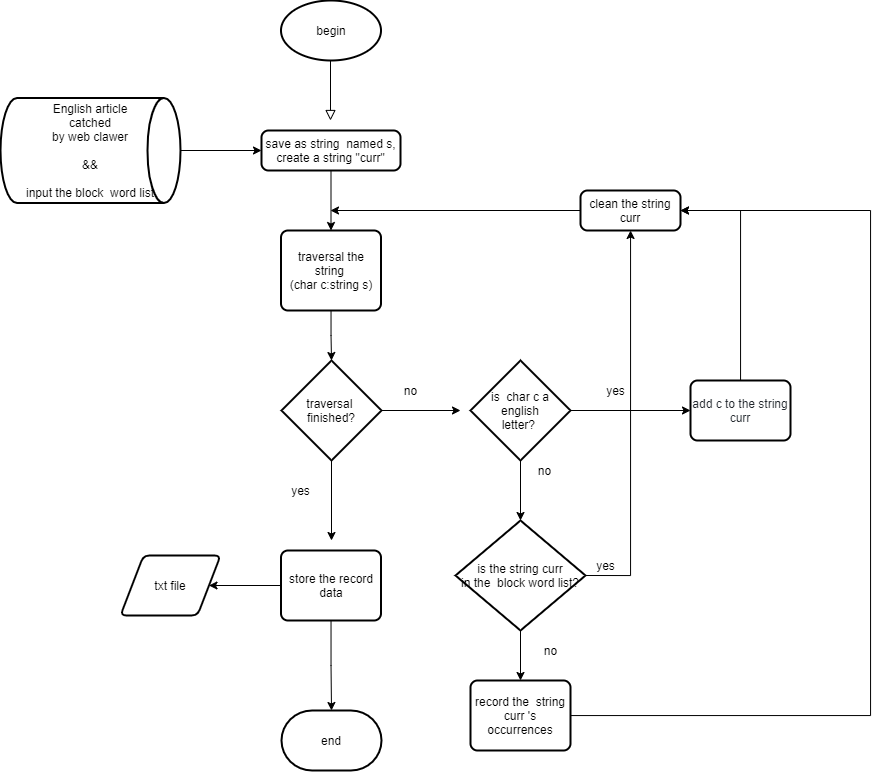

The diagram above was exported from draw.io. Its source (the exported page's mxGraphModel, read from the mxfile embedded in the PNG):
<mxGraphModel dx="1795" dy="1640" grid="1" gridSize="10" guides="1" tooltips="1" connect="1" arrows="1" fold="1" page="1" pageScale="1" pageWidth="827" pageHeight="1169" math="0" shadow="0">
  <root>
    <mxCell id="WIyWlLk6GJQsqaUBKTNV-0" />
    <mxCell id="WIyWlLk6GJQsqaUBKTNV-1" parent="WIyWlLk6GJQsqaUBKTNV-0" />
    <mxCell id="WIyWlLk6GJQsqaUBKTNV-2" value="" style="rounded=0;html=1;jettySize=auto;orthogonalLoop=1;fontSize=11;endArrow=block;endFill=0;endSize=8;strokeWidth=1;shadow=0;labelBackgroundColor=none;edgeStyle=orthogonalEdgeStyle;" parent="WIyWlLk6GJQsqaUBKTNV-1" edge="1">
      <mxGeometry relative="1" as="geometry">
        <mxPoint x="200" y="50" as="sourcePoint" />
        <mxPoint x="200" y="110" as="targetPoint" />
      </mxGeometry>
    </mxCell>
    <mxCell id="sB1Qpc8SMpAsl8TfiBa0-4" value="" style="edgeStyle=orthogonalEdgeStyle;rounded=0;orthogonalLoop=1;jettySize=auto;html=1;" edge="1" parent="WIyWlLk6GJQsqaUBKTNV-1" source="sB1Qpc8SMpAsl8TfiBa0-0" target="sB1Qpc8SMpAsl8TfiBa0-2">
      <mxGeometry relative="1" as="geometry" />
    </mxCell>
    <mxCell id="sB1Qpc8SMpAsl8TfiBa0-0" value="English article&lt;br&gt;catched&lt;br&gt;by web clawer&lt;br&gt;&lt;br&gt;&amp;amp;&amp;amp;&lt;br&gt;&lt;br&gt;input the block&amp;nbsp; word list" style="strokeWidth=2;html=1;shape=mxgraph.flowchart.direct_data;whiteSpace=wrap;" vertex="1" parent="WIyWlLk6GJQsqaUBKTNV-1">
      <mxGeometry x="-130" y="87.5" width="180" height="105" as="geometry" />
    </mxCell>
    <mxCell id="sB1Qpc8SMpAsl8TfiBa0-9" value="" style="edgeStyle=orthogonalEdgeStyle;rounded=0;orthogonalLoop=1;jettySize=auto;html=1;" edge="1" parent="WIyWlLk6GJQsqaUBKTNV-1" source="sB1Qpc8SMpAsl8TfiBa0-2" target="sB1Qpc8SMpAsl8TfiBa0-6">
      <mxGeometry relative="1" as="geometry" />
    </mxCell>
    <mxCell id="sB1Qpc8SMpAsl8TfiBa0-2" value="save as string&amp;nbsp; named s,&lt;br&gt;create a string &quot;curr&quot;" style="rounded=1;whiteSpace=wrap;html=1;absoluteArcSize=1;arcSize=14;strokeWidth=2;" vertex="1" parent="WIyWlLk6GJQsqaUBKTNV-1">
      <mxGeometry x="131" y="120" width="139" height="40" as="geometry" />
    </mxCell>
    <mxCell id="sB1Qpc8SMpAsl8TfiBa0-5" value="&lt;span&gt;begin&lt;/span&gt;" style="strokeWidth=2;html=1;shape=mxgraph.flowchart.start_1;whiteSpace=wrap;" vertex="1" parent="WIyWlLk6GJQsqaUBKTNV-1">
      <mxGeometry x="150.5" y="-10" width="100" height="60" as="geometry" />
    </mxCell>
    <mxCell id="sB1Qpc8SMpAsl8TfiBa0-10" value="" style="edgeStyle=orthogonalEdgeStyle;rounded=0;orthogonalLoop=1;jettySize=auto;html=1;" edge="1" parent="WIyWlLk6GJQsqaUBKTNV-1" source="sB1Qpc8SMpAsl8TfiBa0-6" target="sB1Qpc8SMpAsl8TfiBa0-8">
      <mxGeometry relative="1" as="geometry" />
    </mxCell>
    <mxCell id="sB1Qpc8SMpAsl8TfiBa0-6" value="traversal the string&amp;nbsp;&lt;br&gt;(char c:string s)" style="rounded=1;whiteSpace=wrap;html=1;absoluteArcSize=1;arcSize=14;strokeWidth=2;" vertex="1" parent="WIyWlLk6GJQsqaUBKTNV-1">
      <mxGeometry x="150.5" y="220" width="100" height="80" as="geometry" />
    </mxCell>
    <mxCell id="sB1Qpc8SMpAsl8TfiBa0-12" style="edgeStyle=orthogonalEdgeStyle;rounded=0;orthogonalLoop=1;jettySize=auto;html=1;" edge="1" parent="WIyWlLk6GJQsqaUBKTNV-1" source="sB1Qpc8SMpAsl8TfiBa0-8">
      <mxGeometry relative="1" as="geometry">
        <mxPoint x="330" y="400" as="targetPoint" />
      </mxGeometry>
    </mxCell>
    <mxCell id="sB1Qpc8SMpAsl8TfiBa0-15" style="edgeStyle=orthogonalEdgeStyle;rounded=0;orthogonalLoop=1;jettySize=auto;html=1;" edge="1" parent="WIyWlLk6GJQsqaUBKTNV-1" source="sB1Qpc8SMpAsl8TfiBa0-8">
      <mxGeometry relative="1" as="geometry">
        <mxPoint x="201" y="530" as="targetPoint" />
      </mxGeometry>
    </mxCell>
    <mxCell id="sB1Qpc8SMpAsl8TfiBa0-8" value="traversal&amp;nbsp; finished?" style="strokeWidth=2;html=1;shape=mxgraph.flowchart.decision;whiteSpace=wrap;" vertex="1" parent="WIyWlLk6GJQsqaUBKTNV-1">
      <mxGeometry x="151" y="350" width="100" height="100" as="geometry" />
    </mxCell>
    <mxCell id="sB1Qpc8SMpAsl8TfiBa0-13" value="no" style="text;html=1;align=center;verticalAlign=middle;resizable=0;points=[];autosize=1;strokeColor=none;fillColor=none;" vertex="1" parent="WIyWlLk6GJQsqaUBKTNV-1">
      <mxGeometry x="265" y="370" width="30" height="20" as="geometry" />
    </mxCell>
    <mxCell id="sB1Qpc8SMpAsl8TfiBa0-18" style="edgeStyle=orthogonalEdgeStyle;rounded=0;orthogonalLoop=1;jettySize=auto;html=1;entryX=0;entryY=0.5;entryDx=0;entryDy=0;" edge="1" parent="WIyWlLk6GJQsqaUBKTNV-1" source="sB1Qpc8SMpAsl8TfiBa0-14" target="sB1Qpc8SMpAsl8TfiBa0-17">
      <mxGeometry relative="1" as="geometry" />
    </mxCell>
    <mxCell id="sB1Qpc8SMpAsl8TfiBa0-20" style="edgeStyle=orthogonalEdgeStyle;rounded=0;orthogonalLoop=1;jettySize=auto;html=1;" edge="1" parent="WIyWlLk6GJQsqaUBKTNV-1" source="sB1Qpc8SMpAsl8TfiBa0-14">
      <mxGeometry relative="1" as="geometry">
        <mxPoint x="390" y="510" as="targetPoint" />
      </mxGeometry>
    </mxCell>
    <mxCell id="sB1Qpc8SMpAsl8TfiBa0-14" value="is&amp;nbsp; char c a english&lt;br&gt;letter?&amp;nbsp;" style="strokeWidth=2;html=1;shape=mxgraph.flowchart.decision;whiteSpace=wrap;" vertex="1" parent="WIyWlLk6GJQsqaUBKTNV-1">
      <mxGeometry x="340" y="350" width="100" height="100" as="geometry" />
    </mxCell>
    <mxCell id="sB1Qpc8SMpAsl8TfiBa0-16" value="yes" style="text;html=1;align=center;verticalAlign=middle;resizable=0;points=[];autosize=1;strokeColor=none;fillColor=none;" vertex="1" parent="WIyWlLk6GJQsqaUBKTNV-1">
      <mxGeometry x="155" y="470" width="30" height="20" as="geometry" />
    </mxCell>
    <mxCell id="sB1Qpc8SMpAsl8TfiBa0-39" style="edgeStyle=orthogonalEdgeStyle;rounded=0;orthogonalLoop=1;jettySize=auto;html=1;entryX=1;entryY=0.5;entryDx=0;entryDy=0;" edge="1" parent="WIyWlLk6GJQsqaUBKTNV-1" source="sB1Qpc8SMpAsl8TfiBa0-17" target="sB1Qpc8SMpAsl8TfiBa0-35">
      <mxGeometry relative="1" as="geometry">
        <mxPoint x="590" y="200" as="targetPoint" />
        <Array as="points">
          <mxPoint x="610" y="200" />
        </Array>
      </mxGeometry>
    </mxCell>
    <mxCell id="sB1Qpc8SMpAsl8TfiBa0-17" value="&lt;font color=&quot;#24292f&quot;&gt;&lt;span style=&quot;background-color: rgb(255 , 255 , 255)&quot;&gt;add c to the string curr&lt;/span&gt;&lt;/font&gt;" style="rounded=1;whiteSpace=wrap;html=1;absoluteArcSize=1;arcSize=14;strokeWidth=2;" vertex="1" parent="WIyWlLk6GJQsqaUBKTNV-1">
      <mxGeometry x="560" y="370" width="100" height="60" as="geometry" />
    </mxCell>
    <mxCell id="sB1Qpc8SMpAsl8TfiBa0-19" value="yes" style="text;html=1;align=center;verticalAlign=middle;resizable=0;points=[];autosize=1;strokeColor=none;fillColor=none;" vertex="1" parent="WIyWlLk6GJQsqaUBKTNV-1">
      <mxGeometry x="470" y="370" width="30" height="20" as="geometry" />
    </mxCell>
    <mxCell id="sB1Qpc8SMpAsl8TfiBa0-21" value="no&lt;br&gt;" style="text;html=1;align=center;verticalAlign=middle;resizable=0;points=[];autosize=1;strokeColor=none;fillColor=none;" vertex="1" parent="WIyWlLk6GJQsqaUBKTNV-1">
      <mxGeometry x="399" y="450" width="30" height="20" as="geometry" />
    </mxCell>
    <mxCell id="sB1Qpc8SMpAsl8TfiBa0-24" style="edgeStyle=orthogonalEdgeStyle;rounded=0;orthogonalLoop=1;jettySize=auto;html=1;" edge="1" parent="WIyWlLk6GJQsqaUBKTNV-1" source="sB1Qpc8SMpAsl8TfiBa0-22">
      <mxGeometry relative="1" as="geometry">
        <mxPoint x="390" y="670" as="targetPoint" />
      </mxGeometry>
    </mxCell>
    <mxCell id="sB1Qpc8SMpAsl8TfiBa0-42" style="edgeStyle=orthogonalEdgeStyle;rounded=0;orthogonalLoop=1;jettySize=auto;html=1;exitX=1;exitY=0.5;exitDx=0;exitDy=0;exitPerimeter=0;entryX=0.5;entryY=1;entryDx=0;entryDy=0;" edge="1" parent="WIyWlLk6GJQsqaUBKTNV-1" source="sB1Qpc8SMpAsl8TfiBa0-22" target="sB1Qpc8SMpAsl8TfiBa0-35">
      <mxGeometry relative="1" as="geometry">
        <mxPoint x="510" y="565.294117647059" as="targetPoint" />
        <Array as="points">
          <mxPoint x="500" y="565" />
          <mxPoint x="500" y="220" />
        </Array>
      </mxGeometry>
    </mxCell>
    <mxCell id="sB1Qpc8SMpAsl8TfiBa0-22" value="is the string curr&lt;br&gt;in the&amp;nbsp; block word list?" style="strokeWidth=2;html=1;shape=mxgraph.flowchart.decision;whiteSpace=wrap;" vertex="1" parent="WIyWlLk6GJQsqaUBKTNV-1">
      <mxGeometry x="325" y="510" width="130" height="110" as="geometry" />
    </mxCell>
    <mxCell id="sB1Qpc8SMpAsl8TfiBa0-43" style="edgeStyle=orthogonalEdgeStyle;rounded=0;orthogonalLoop=1;jettySize=auto;html=1;" edge="1" parent="WIyWlLk6GJQsqaUBKTNV-1" source="sB1Qpc8SMpAsl8TfiBa0-25" target="sB1Qpc8SMpAsl8TfiBa0-35">
      <mxGeometry relative="1" as="geometry">
        <mxPoint x="610" y="200" as="targetPoint" />
        <Array as="points">
          <mxPoint x="740" y="705" />
          <mxPoint x="740" y="200" />
        </Array>
      </mxGeometry>
    </mxCell>
    <mxCell id="sB1Qpc8SMpAsl8TfiBa0-25" value="record the&amp;nbsp; string curr 's occurrences" style="rounded=1;whiteSpace=wrap;html=1;absoluteArcSize=1;arcSize=14;strokeWidth=2;" vertex="1" parent="WIyWlLk6GJQsqaUBKTNV-1">
      <mxGeometry x="340" y="670" width="100" height="70" as="geometry" />
    </mxCell>
    <mxCell id="sB1Qpc8SMpAsl8TfiBa0-26" value="no" style="text;html=1;align=center;verticalAlign=middle;resizable=0;points=[];autosize=1;strokeColor=none;fillColor=none;" vertex="1" parent="WIyWlLk6GJQsqaUBKTNV-1">
      <mxGeometry x="405" y="630" width="30" height="20" as="geometry" />
    </mxCell>
    <mxCell id="sB1Qpc8SMpAsl8TfiBa0-27" value="txt file" style="shape=parallelogram;html=1;strokeWidth=2;perimeter=parallelogramPerimeter;whiteSpace=wrap;rounded=1;arcSize=12;size=0.23;" vertex="1" parent="WIyWlLk6GJQsqaUBKTNV-1">
      <mxGeometry x="-10" y="545" width="100" height="60" as="geometry" />
    </mxCell>
    <mxCell id="sB1Qpc8SMpAsl8TfiBa0-29" style="edgeStyle=orthogonalEdgeStyle;rounded=0;orthogonalLoop=1;jettySize=auto;html=1;" edge="1" parent="WIyWlLk6GJQsqaUBKTNV-1" source="sB1Qpc8SMpAsl8TfiBa0-28" target="sB1Qpc8SMpAsl8TfiBa0-27">
      <mxGeometry relative="1" as="geometry" />
    </mxCell>
    <mxCell id="sB1Qpc8SMpAsl8TfiBa0-34" style="edgeStyle=orthogonalEdgeStyle;rounded=0;orthogonalLoop=1;jettySize=auto;html=1;entryX=0.5;entryY=0;entryDx=0;entryDy=0;entryPerimeter=0;" edge="1" parent="WIyWlLk6GJQsqaUBKTNV-1" source="sB1Qpc8SMpAsl8TfiBa0-28" target="sB1Qpc8SMpAsl8TfiBa0-33">
      <mxGeometry relative="1" as="geometry" />
    </mxCell>
    <mxCell id="sB1Qpc8SMpAsl8TfiBa0-28" value="store the record data" style="rounded=1;whiteSpace=wrap;html=1;absoluteArcSize=1;arcSize=14;strokeWidth=2;" vertex="1" parent="WIyWlLk6GJQsqaUBKTNV-1">
      <mxGeometry x="150.5" y="540" width="100" height="70" as="geometry" />
    </mxCell>
    <mxCell id="sB1Qpc8SMpAsl8TfiBa0-32" value="yes" style="text;html=1;align=center;verticalAlign=middle;resizable=0;points=[];autosize=1;strokeColor=none;fillColor=none;" vertex="1" parent="WIyWlLk6GJQsqaUBKTNV-1">
      <mxGeometry x="460" y="545" width="30" height="20" as="geometry" />
    </mxCell>
    <mxCell id="sB1Qpc8SMpAsl8TfiBa0-33" value="end" style="strokeWidth=2;html=1;shape=mxgraph.flowchart.terminator;whiteSpace=wrap;" vertex="1" parent="WIyWlLk6GJQsqaUBKTNV-1">
      <mxGeometry x="151" y="700" width="100" height="60" as="geometry" />
    </mxCell>
    <mxCell id="sB1Qpc8SMpAsl8TfiBa0-40" style="edgeStyle=orthogonalEdgeStyle;rounded=0;orthogonalLoop=1;jettySize=auto;html=1;" edge="1" parent="WIyWlLk6GJQsqaUBKTNV-1" source="sB1Qpc8SMpAsl8TfiBa0-35">
      <mxGeometry relative="1" as="geometry">
        <mxPoint x="200" y="200" as="targetPoint" />
      </mxGeometry>
    </mxCell>
    <mxCell id="sB1Qpc8SMpAsl8TfiBa0-35" value="clean the string curr" style="rounded=1;whiteSpace=wrap;html=1;absoluteArcSize=1;arcSize=14;strokeWidth=2;" vertex="1" parent="WIyWlLk6GJQsqaUBKTNV-1">
      <mxGeometry x="450" y="180" width="100" height="40" as="geometry" />
    </mxCell>
  </root>
</mxGraphModel>